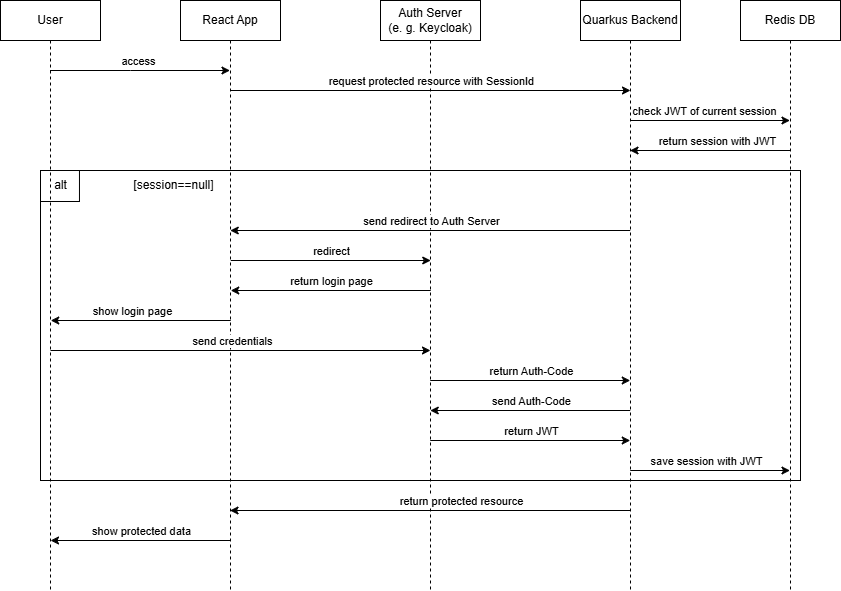

The diagram above was exported from draw.io. Its source (the exported page's mxGraphModel, read from the mxfile embedded in the PNG):
<mxGraphModel dx="1548" dy="824" grid="1" gridSize="10" guides="1" tooltips="1" connect="1" arrows="1" fold="1" page="1" pageScale="1" pageWidth="850" pageHeight="1100" math="0" shadow="0">
  <root>
    <mxCell id="0" />
    <mxCell id="1" parent="0" />
    <mxCell id="1c6_w9v8WD8D4lncaG84-82" value="" style="group" parent="1" vertex="1" connectable="0">
      <mxGeometry x="50" y="220" width="760" height="310" as="geometry" />
    </mxCell>
    <mxCell id="1c6_w9v8WD8D4lncaG84-58" value="" style="rounded=0;whiteSpace=wrap;html=1;" parent="1c6_w9v8WD8D4lncaG84-82" vertex="1">
      <mxGeometry width="760" height="310" as="geometry" />
    </mxCell>
    <mxCell id="1c6_w9v8WD8D4lncaG84-60" value="[session==null]" style="text;html=1;align=center;verticalAlign=middle;resizable=0;points=[];autosize=1;strokeColor=none;fillColor=none;" parent="1c6_w9v8WD8D4lncaG84-82" vertex="1">
      <mxGeometry x="82.9090909090909" width="100" height="30" as="geometry" />
    </mxCell>
    <mxCell id="1c6_w9v8WD8D4lncaG84-65" value="" style="group" parent="1c6_w9v8WD8D4lncaG84-82" vertex="1" connectable="0">
      <mxGeometry width="38.97435897435897" height="31" as="geometry" />
    </mxCell>
    <mxCell id="1c6_w9v8WD8D4lncaG84-63" value="" style="rounded=0;whiteSpace=wrap;html=1;" parent="1c6_w9v8WD8D4lncaG84-65" vertex="1">
      <mxGeometry width="38.97435897435897" height="31" as="geometry" />
    </mxCell>
    <mxCell id="1c6_w9v8WD8D4lncaG84-59" value="alt" style="text;html=1;align=center;verticalAlign=middle;resizable=0;points=[];autosize=1;strokeColor=none;fillColor=none;" parent="1c6_w9v8WD8D4lncaG84-65" vertex="1">
      <mxGeometry width="40" height="30" as="geometry" />
    </mxCell>
    <mxCell id="1c6_w9v8WD8D4lncaG84-27" value="User" style="shape=umlLifeline;perimeter=lifelinePerimeter;whiteSpace=wrap;html=1;container=0;dropTarget=0;collapsible=0;recursiveResize=0;outlineConnect=0;portConstraint=eastwest;newEdgeStyle={&quot;edgeStyle&quot;:&quot;elbowEdgeStyle&quot;,&quot;elbow&quot;:&quot;vertical&quot;,&quot;curved&quot;:0,&quot;rounded&quot;:0};" parent="1" vertex="1">
      <mxGeometry x="10" y="50" width="100" height="590" as="geometry" />
    </mxCell>
    <mxCell id="1c6_w9v8WD8D4lncaG84-28" value="React App" style="shape=umlLifeline;perimeter=lifelinePerimeter;whiteSpace=wrap;html=1;container=0;dropTarget=0;collapsible=0;recursiveResize=0;outlineConnect=0;portConstraint=eastwest;newEdgeStyle={&quot;edgeStyle&quot;:&quot;elbowEdgeStyle&quot;,&quot;elbow&quot;:&quot;vertical&quot;,&quot;curved&quot;:0,&quot;rounded&quot;:0};" parent="1" vertex="1">
      <mxGeometry x="190" y="50" width="100" height="590" as="geometry" />
    </mxCell>
    <mxCell id="1c6_w9v8WD8D4lncaG84-29" value="Auth Server&lt;div&gt;(e. g. Keycloak)&lt;/div&gt;" style="shape=umlLifeline;perimeter=lifelinePerimeter;whiteSpace=wrap;html=1;container=0;dropTarget=0;collapsible=0;recursiveResize=0;outlineConnect=0;portConstraint=eastwest;newEdgeStyle={&quot;edgeStyle&quot;:&quot;elbowEdgeStyle&quot;,&quot;elbow&quot;:&quot;vertical&quot;,&quot;curved&quot;:0,&quot;rounded&quot;:0};" parent="1" vertex="1">
      <mxGeometry x="390" y="50" width="100" height="590" as="geometry" />
    </mxCell>
    <mxCell id="1c6_w9v8WD8D4lncaG84-30" value="Quarkus Backend" style="shape=umlLifeline;perimeter=lifelinePerimeter;whiteSpace=wrap;html=1;container=0;dropTarget=0;collapsible=0;recursiveResize=0;outlineConnect=0;portConstraint=eastwest;newEdgeStyle={&quot;edgeStyle&quot;:&quot;elbowEdgeStyle&quot;,&quot;elbow&quot;:&quot;vertical&quot;,&quot;curved&quot;:0,&quot;rounded&quot;:0};" parent="1" vertex="1">
      <mxGeometry x="590" y="50" width="100" height="590" as="geometry" />
    </mxCell>
    <mxCell id="1c6_w9v8WD8D4lncaG84-31" value="" style="endArrow=classic;html=1;rounded=0;" parent="1" source="1c6_w9v8WD8D4lncaG84-27" target="1c6_w9v8WD8D4lncaG84-28" edge="1">
      <mxGeometry width="50" height="50" relative="1" as="geometry">
        <mxPoint x="65" y="120.00000000000023" as="sourcePoint" />
        <mxPoint x="170" y="120" as="targetPoint" />
        <Array as="points">
          <mxPoint x="140" y="120" />
        </Array>
      </mxGeometry>
    </mxCell>
    <mxCell id="1c6_w9v8WD8D4lncaG84-32" value="access" style="edgeLabel;html=1;align=center;verticalAlign=middle;resizable=0;points=[];" parent="1c6_w9v8WD8D4lncaG84-31" vertex="1" connectable="0">
      <mxGeometry x="0.2378" y="-1" relative="1" as="geometry">
        <mxPoint x="-23" y="-11" as="offset" />
      </mxGeometry>
    </mxCell>
    <mxCell id="1c6_w9v8WD8D4lncaG84-37" value="" style="endArrow=classic;html=1;rounded=0;" parent="1" edge="1">
      <mxGeometry width="50" height="50" relative="1" as="geometry">
        <mxPoint x="240.25" y="370" as="sourcePoint" />
        <mxPoint x="60.25" y="370" as="targetPoint" />
      </mxGeometry>
    </mxCell>
    <mxCell id="1c6_w9v8WD8D4lncaG84-38" value="show login page" style="edgeLabel;html=1;align=center;verticalAlign=middle;resizable=0;points=[];" parent="1c6_w9v8WD8D4lncaG84-37" vertex="1" connectable="0">
      <mxGeometry x="0.3056" y="-1" relative="1" as="geometry">
        <mxPoint x="19" y="-9" as="offset" />
      </mxGeometry>
    </mxCell>
    <mxCell id="1c6_w9v8WD8D4lncaG84-39" value="" style="endArrow=classic;html=1;rounded=0;" parent="1" edge="1">
      <mxGeometry width="50" height="50" relative="1" as="geometry">
        <mxPoint x="60" y="400" as="sourcePoint" />
        <mxPoint x="440" y="400" as="targetPoint" />
      </mxGeometry>
    </mxCell>
    <mxCell id="1c6_w9v8WD8D4lncaG84-40" value="send credentials" style="edgeLabel;html=1;align=center;verticalAlign=middle;resizable=0;points=[];" parent="1c6_w9v8WD8D4lncaG84-39" vertex="1" connectable="0">
      <mxGeometry x="-0.3132" y="-2" relative="1" as="geometry">
        <mxPoint x="51" y="-12" as="offset" />
      </mxGeometry>
    </mxCell>
    <mxCell id="1c6_w9v8WD8D4lncaG84-43" value="" style="endArrow=classic;html=1;rounded=0;" parent="1" edge="1">
      <mxGeometry width="50" height="50" relative="1" as="geometry">
        <mxPoint x="240" y="140" as="sourcePoint" />
        <mxPoint x="640" y="140" as="targetPoint" />
      </mxGeometry>
    </mxCell>
    <mxCell id="1c6_w9v8WD8D4lncaG84-44" value="request protected resource with SessionId" style="edgeLabel;html=1;align=center;verticalAlign=middle;resizable=0;points=[];" parent="1c6_w9v8WD8D4lncaG84-43" vertex="1" connectable="0">
      <mxGeometry x="-0.42" y="2" relative="1" as="geometry">
        <mxPoint x="84" y="-8" as="offset" />
      </mxGeometry>
    </mxCell>
    <mxCell id="1c6_w9v8WD8D4lncaG84-53" value="Redis DB" style="shape=umlLifeline;perimeter=lifelinePerimeter;whiteSpace=wrap;html=1;container=0;dropTarget=0;collapsible=0;recursiveResize=0;outlineConnect=0;portConstraint=eastwest;newEdgeStyle={&quot;edgeStyle&quot;:&quot;elbowEdgeStyle&quot;,&quot;elbow&quot;:&quot;vertical&quot;,&quot;curved&quot;:0,&quot;rounded&quot;:0};" parent="1" vertex="1">
      <mxGeometry x="750" y="50" width="100" height="590" as="geometry" />
    </mxCell>
    <mxCell id="1c6_w9v8WD8D4lncaG84-54" value="" style="endArrow=classic;html=1;rounded=0;" parent="1" target="1c6_w9v8WD8D4lncaG84-53" edge="1">
      <mxGeometry width="50" height="50" relative="1" as="geometry">
        <mxPoint x="639.5" y="170" as="sourcePoint" />
        <mxPoint x="789.5" y="170" as="targetPoint" />
      </mxGeometry>
    </mxCell>
    <mxCell id="1c6_w9v8WD8D4lncaG84-55" value="check JWT of current session" style="edgeLabel;html=1;align=center;verticalAlign=middle;resizable=0;points=[];" parent="1c6_w9v8WD8D4lncaG84-54" vertex="1" connectable="0">
      <mxGeometry x="-0.404" y="1" relative="1" as="geometry">
        <mxPoint x="26" y="-9" as="offset" />
      </mxGeometry>
    </mxCell>
    <mxCell id="1c6_w9v8WD8D4lncaG84-56" value="" style="endArrow=classic;html=1;rounded=0;" parent="1" source="1c6_w9v8WD8D4lncaG84-53" edge="1">
      <mxGeometry width="50" height="50" relative="1" as="geometry">
        <mxPoint x="789.5" y="200" as="sourcePoint" />
        <mxPoint x="639.5" y="200" as="targetPoint" />
      </mxGeometry>
    </mxCell>
    <mxCell id="1c6_w9v8WD8D4lncaG84-57" value="return session with JWT" style="edgeLabel;html=1;align=center;verticalAlign=middle;resizable=0;points=[];" parent="1c6_w9v8WD8D4lncaG84-56" vertex="1" connectable="0">
      <mxGeometry x="-0.2227" y="-1" relative="1" as="geometry">
        <mxPoint x="-11" y="-9" as="offset" />
      </mxGeometry>
    </mxCell>
    <mxCell id="1c6_w9v8WD8D4lncaG84-67" value="" style="endArrow=classic;html=1;rounded=0;" parent="1" edge="1">
      <mxGeometry width="50" height="50" relative="1" as="geometry">
        <mxPoint x="639.75" y="280" as="sourcePoint" />
        <mxPoint x="239.75" y="280" as="targetPoint" />
      </mxGeometry>
    </mxCell>
    <mxCell id="1c6_w9v8WD8D4lncaG84-69" value="send redirect to Auth Server" style="edgeLabel;html=1;align=center;verticalAlign=middle;resizable=0;points=[];" parent="1c6_w9v8WD8D4lncaG84-67" vertex="1" connectable="0">
      <mxGeometry x="-0.4525" y="-1" relative="1" as="geometry">
        <mxPoint x="-89" y="-9" as="offset" />
      </mxGeometry>
    </mxCell>
    <mxCell id="1c6_w9v8WD8D4lncaG84-70" value="" style="endArrow=classic;html=1;rounded=0;" parent="1" edge="1">
      <mxGeometry width="50" height="50" relative="1" as="geometry">
        <mxPoint x="240.25" y="310" as="sourcePoint" />
        <mxPoint x="440.25" y="310" as="targetPoint" />
      </mxGeometry>
    </mxCell>
    <mxCell id="1c6_w9v8WD8D4lncaG84-71" value="redirect" style="edgeLabel;html=1;align=center;verticalAlign=middle;resizable=0;points=[];" parent="1c6_w9v8WD8D4lncaG84-70" vertex="1" connectable="0">
      <mxGeometry x="-0.48" y="-3" relative="1" as="geometry">
        <mxPoint x="48" y="-13" as="offset" />
      </mxGeometry>
    </mxCell>
    <mxCell id="1c6_w9v8WD8D4lncaG84-72" value="" style="endArrow=classic;html=1;rounded=0;" parent="1" edge="1">
      <mxGeometry width="50" height="50" relative="1" as="geometry">
        <mxPoint x="440.25" y="340" as="sourcePoint" />
        <mxPoint x="240.25" y="340" as="targetPoint" />
      </mxGeometry>
    </mxCell>
    <mxCell id="1c6_w9v8WD8D4lncaG84-73" value="return login page" style="edgeLabel;html=1;align=center;verticalAlign=middle;resizable=0;points=[];" parent="1c6_w9v8WD8D4lncaG84-72" vertex="1" connectable="0">
      <mxGeometry x="0.24" y="-4" relative="1" as="geometry">
        <mxPoint x="24" y="-6" as="offset" />
      </mxGeometry>
    </mxCell>
    <mxCell id="1c6_w9v8WD8D4lncaG84-74" value="" style="endArrow=classic;html=1;rounded=0;" parent="1" edge="1">
      <mxGeometry width="50" height="50" relative="1" as="geometry">
        <mxPoint x="439.75" y="430" as="sourcePoint" />
        <mxPoint x="639.75" y="430" as="targetPoint" />
      </mxGeometry>
    </mxCell>
    <mxCell id="1c6_w9v8WD8D4lncaG84-75" value="return Auth-Code" style="edgeLabel;html=1;align=center;verticalAlign=middle;resizable=0;points=[];" parent="1c6_w9v8WD8D4lncaG84-74" vertex="1" connectable="0">
      <mxGeometry x="0.335" y="2" relative="1" as="geometry">
        <mxPoint x="-33" y="-8" as="offset" />
      </mxGeometry>
    </mxCell>
    <mxCell id="1c6_w9v8WD8D4lncaG84-76" value="" style="endArrow=classic;html=1;rounded=0;" parent="1" edge="1">
      <mxGeometry width="50" height="50" relative="1" as="geometry">
        <mxPoint x="639.75" y="460" as="sourcePoint" />
        <mxPoint x="439.75" y="460" as="targetPoint" />
      </mxGeometry>
    </mxCell>
    <mxCell id="1c6_w9v8WD8D4lncaG84-77" value="send Auth-Code" style="edgeLabel;html=1;align=center;verticalAlign=middle;resizable=0;points=[];" parent="1c6_w9v8WD8D4lncaG84-76" vertex="1" connectable="0">
      <mxGeometry x="-0.275" y="1" relative="1" as="geometry">
        <mxPoint x="-26" y="-11" as="offset" />
      </mxGeometry>
    </mxCell>
    <mxCell id="1c6_w9v8WD8D4lncaG84-78" value="" style="endArrow=classic;html=1;rounded=0;" parent="1" edge="1">
      <mxGeometry width="50" height="50" relative="1" as="geometry">
        <mxPoint x="439.75" y="490" as="sourcePoint" />
        <mxPoint x="639.75" y="490" as="targetPoint" />
      </mxGeometry>
    </mxCell>
    <mxCell id="1c6_w9v8WD8D4lncaG84-79" value="return JWT" style="edgeLabel;html=1;align=center;verticalAlign=middle;resizable=0;points=[];" parent="1c6_w9v8WD8D4lncaG84-78" vertex="1" connectable="0">
      <mxGeometry x="-0.255" y="-3" relative="1" as="geometry">
        <mxPoint x="26" y="-13" as="offset" />
      </mxGeometry>
    </mxCell>
    <mxCell id="1c6_w9v8WD8D4lncaG84-80" value="" style="endArrow=classic;html=1;rounded=0;" parent="1" target="1c6_w9v8WD8D4lncaG84-53" edge="1">
      <mxGeometry width="50" height="50" relative="1" as="geometry">
        <mxPoint x="639.75" y="520" as="sourcePoint" />
        <mxPoint x="789.75" y="520" as="targetPoint" />
      </mxGeometry>
    </mxCell>
    <mxCell id="1c6_w9v8WD8D4lncaG84-81" value="save session with JWT" style="edgeLabel;html=1;align=center;verticalAlign=middle;resizable=0;points=[];" parent="1c6_w9v8WD8D4lncaG84-80" vertex="1" connectable="0">
      <mxGeometry x="0.2067" y="4" relative="1" as="geometry">
        <mxPoint x="-20" y="-6" as="offset" />
      </mxGeometry>
    </mxCell>
    <mxCell id="1c6_w9v8WD8D4lncaG84-83" value="" style="endArrow=classic;html=1;rounded=0;" parent="1" target="1c6_w9v8WD8D4lncaG84-28" edge="1">
      <mxGeometry width="50" height="50" relative="1" as="geometry">
        <mxPoint x="639.5" y="560" as="sourcePoint" />
        <mxPoint x="439.5" y="560" as="targetPoint" />
      </mxGeometry>
    </mxCell>
    <mxCell id="1c6_w9v8WD8D4lncaG84-84" value="return protected resource" style="edgeLabel;html=1;align=center;verticalAlign=middle;resizable=0;points=[];" parent="1c6_w9v8WD8D4lncaG84-83" vertex="1" connectable="0">
      <mxGeometry x="-0.295" y="2" relative="1" as="geometry">
        <mxPoint x="-28" y="-12" as="offset" />
      </mxGeometry>
    </mxCell>
    <mxCell id="1c6_w9v8WD8D4lncaG84-85" value="" style="endArrow=classic;html=1;rounded=0;" parent="1" edge="1">
      <mxGeometry width="50" height="50" relative="1" as="geometry">
        <mxPoint x="240" y="590" as="sourcePoint" />
        <mxPoint x="60" y="590" as="targetPoint" />
      </mxGeometry>
    </mxCell>
    <mxCell id="1c6_w9v8WD8D4lncaG84-86" value="show protected data" style="edgeLabel;html=1;align=center;verticalAlign=middle;resizable=0;points=[];" parent="1c6_w9v8WD8D4lncaG84-85" vertex="1" connectable="0">
      <mxGeometry x="-0.4556" y="1" relative="1" as="geometry">
        <mxPoint x="-41" y="-11" as="offset" />
      </mxGeometry>
    </mxCell>
  </root>
</mxGraphModel>